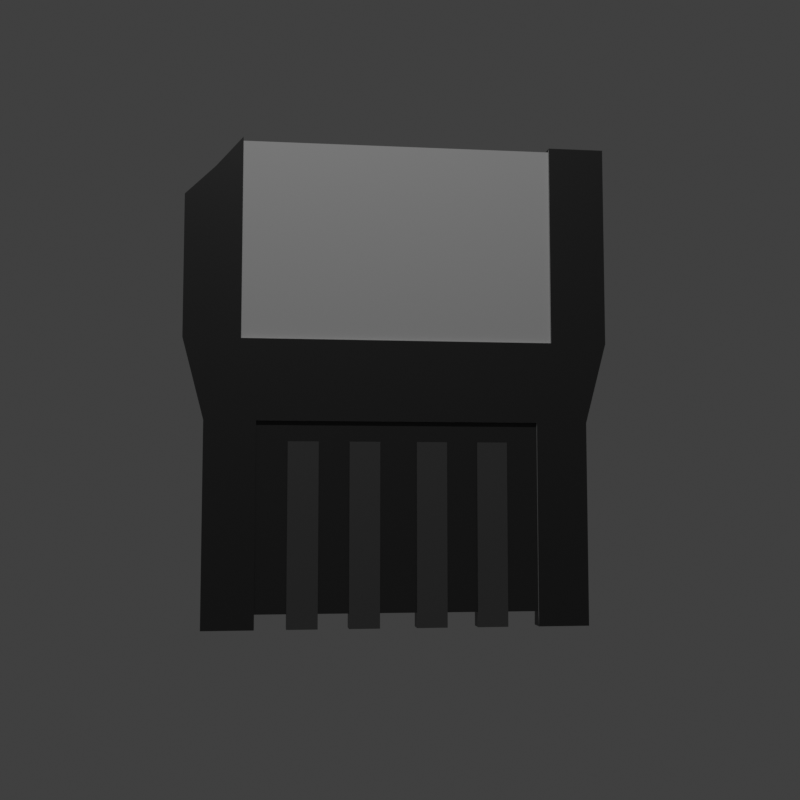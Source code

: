 # Source: key_card.blend  (saved by Blender 3.0.42; exported with 4.5.12 LTS)
import bpy
from mathutils import Matrix  # noqa: F401  (used for matrix-valued properties, if any)

bpy.ops.wm.read_factory_settings(use_empty=True)
scene = bpy.context.scene
scene.name = 'Scene'

# ---- collections
col_collection = bpy.data.collections.new('Collection'); scene.collection.children.link(col_collection)

# ---- materials (node trees are filled in below, after node groups)
mat_material = bpy.data.materials.new('Material')
mat_material.alpha_threshold = 0.0
mat_material.line_color = (0.0, 0.0, 0.0, 1.0)
mat_shell = bpy.data.materials.new('shell')
mat_shell.alpha_threshold = 0.0
mat_shell.line_color = (0.0, 0.0, 0.0, 1.0)
mat_contacts = bpy.data.materials.new('contacts')
mat_contacts.alpha_threshold = 0.0
mat_contacts.line_color = (0.0, 0.0, 0.0, 1.0)

# ---- material node trees
mat_material.use_nodes = True; mat_material.node_tree.nodes.clear()
_N = mat_material.node_tree.nodes; _L = mat_material.node_tree.links
n0 = _N.new('ShaderNodeOutputMaterial'); n0.name = 'Material Output'; n0.location = (300, 300)
n1 = _N.new('ShaderNodeBsdfPrincipled'); n1.name = 'Principled BSDF'; n1.location = (10, 300)
n1.distribution = 'GGX'
n1.subsurface_method = 'BURLEY'
n1.inputs[0].default_value = (0.42, 0.42, 0.42, 1.0)
n1.inputs[2].default_value = 0.4
n1.inputs[3].default_value = 1.45
n1.inputs[27].default_value = (0.0, 0.0, 0.0, 1.0)
n1.inputs[28].default_value = 1.0
_L.new(n1.outputs[0], n0.inputs[0])
n0.is_active_output = True
mat_shell.use_nodes = True; mat_shell.node_tree.nodes.clear()
_N = mat_shell.node_tree.nodes; _L = mat_shell.node_tree.links
n0 = _N.new('ShaderNodeOutputMaterial'); n0.name = 'Material Output'; n0.location = (300, 300)
n1 = _N.new('ShaderNodeBsdfPrincipled'); n1.name = 'Principled BSDF'; n1.location = (10, 300)
n1.distribution = 'GGX'
n1.subsurface_method = 'BURLEY'
n1.inputs[0].default_value = (0.01467, 0.01467, 0.01467, 1.0)
n1.inputs[2].default_value = 0.4
n1.inputs[3].default_value = 1.45
n1.inputs[27].default_value = (0.0, 0.0, 0.0, 1.0)
n1.inputs[28].default_value = 1.0
_L.new(n1.outputs[0], n0.inputs[0])
n0.is_active_output = True
mat_contacts.use_nodes = True; mat_contacts.node_tree.nodes.clear()
_N = mat_contacts.node_tree.nodes; _L = mat_contacts.node_tree.links
n0 = _N.new('ShaderNodeOutputMaterial'); n0.name = 'Material Output'; n0.location = (300, 300)
n1 = _N.new('ShaderNodeBsdfPrincipled'); n1.name = 'Principled BSDF'; n1.location = (10, 300)
n1.distribution = 'GGX'
n1.subsurface_method = 'BURLEY'
n1.inputs[0].default_value = (0.04696, 0.04696, 0.04696, 1.0)
n1.inputs[2].default_value = 0.4
n1.inputs[3].default_value = 1.45
n1.inputs[27].default_value = (0.0, 0.0, 0.0, 1.0)
n1.inputs[28].default_value = 1.0
_L.new(n1.outputs[0], n0.inputs[0])
n0.is_active_output = True

# ---- world
world_world = bpy.data.worlds.new('World'); scene.world = world_world
world_world.use_nodes = True; world_world.node_tree.nodes.clear()
_N = world_world.node_tree.nodes; _L = world_world.node_tree.links
n0 = _N.new('ShaderNodeOutputWorld'); n0.name = 'World Output'; n0.location = (300, 300)
n1 = _N.new('ShaderNodeBackground'); n1.name = 'Background'; n1.location = (10, 300)
n1.inputs[0].default_value = (0.05088, 0.05088, 0.05088, 1.0)
_L.new(n1.outputs[0], n0.inputs[0])
n0.is_active_output = True
world_world.color = (0.05088, 0.05088, 0.05088)
world_world.use_sun_shadow = False
world_world.sun_shadow_jitter_overblur = 0.0

# ---- cameras
cam_camera = bpy.data.cameras.new('Camera')
cam_camera.clip_end = 100.0
cam_camera.ortho_scale = 7.314

# ---- lights
light_light = bpy.data.lights.new('Light', 'POINT')
light_light.transmission_factor = 0.0
light_light.energy = 1000.0
light_light.shadow_soft_size = 0.1
light_light.shadow_maximum_resolution = 0.006
light_light.use_absolute_resolution = True

# ---- meshes
me_cube = bpy.data.meshes.new('Cube')
me_cube.from_pydata([(-0.63, -0.03, -0.8), (-0.6, -0.03, 0.7), (-0.63, 0.03, -0.8), (-0.6, 0.03, 0.7), (0.63, -0.03, -0.8), (0.7, -0.03, 0.8), (0.63, 0.03, -0.8), (0.7, 0.03, 0.8), (0.462, 0.03, -0.8), (-0.462, 0.03, -0.8), (-0.5133, 0.03, 0.8), (0.5133, 0.03, 0.8), (-0.462, -0.03, -0.8), (0.462, -0.03, -0.8), (0.5133, -0.03, 0.8), (-0.5133, -0.03, 0.8), (-0.63, -0.03, -0.1333), (-0.7, -0.03, 0.1333), (-0.7, 0.03, 0.1333), (-0.63, 0.03, -0.1333), (0.7, 0.03, 0.1333), (0.63, 0.03, -0.1333), (0.7, -0.03, 0.1333), (0.63, -0.03, -0.1333), (0.5133, -0.03, 0.1333), (0.462, -0.03, -0.1333), (-0.5133, -0.03, 0.1333), (-0.462, -0.03, -0.1333), (-0.5133, 0.03, 0.1333), (-0.462, 0.03, -0.1333), (0.5133, 0.03, 0.1333), (0.462, 0.03, -0.1333), (-0.7, -0.03, 0.6033), (-0.7, 0.03, 0.6033), (0.7, 0.03, 0.6033), (0.7, -0.03, 0.6033), (0.5133, -0.03, 0.6033), (-0.5133, -0.03, 0.6033), (-0.5133, 0.03, 0.6033), (0.5133, 0.03, 0.6033), (-0.5133, 0.01904, 0.79), (0.5133, 0.01904, 0.79), (0.5133, -0.01904, 0.79), (-0.5133, -0.01904, 0.79), (0.5133, -0.01904, 0.6033), (0.5133, -0.01904, 0.1333), (-0.5133, -0.01904, 0.6033), (-0.5133, -0.01904, 0.1333), (0.462, 0.0219, -0.7515), (-0.462, 0.0219, -0.7515), (-0.462, -0.0219, -0.7515), (0.462, -0.0219, -0.7515), (0.462, -0.0219, -0.1333), (-0.462, -0.0219, -0.1333), (-0.462, 0.0219, -0.1333), (0.462, 0.0219, -0.1333), (-0.36, -0.028, -0.8), (-0.36, -0.028, -0.2), (-0.36, 0.028, -0.8), (-0.36, 0.028, -0.2), (-0.26, -0.028, -0.8), (-0.26, -0.028, -0.2), (-0.26, 0.028, -0.8), (-0.26, 0.028, -0.2), (-0.16, -0.028, -0.8), (-0.16, -0.028, -0.2), (-0.16, 0.028, -0.8), (-0.16, 0.028, -0.2), (-0.06, -0.028, -0.8), (-0.06, -0.028, -0.2), (-0.06, 0.028, -0.8), (-0.06, 0.028, -0.2), (0.06, -0.028, -0.8), (0.06, -0.028, -0.2), (0.06, 0.028, -0.8), (0.06, 0.028, -0.2), (0.16, -0.028, -0.8), (0.16, -0.028, -0.2), (0.16, 0.028, -0.8), (0.16, 0.028, -0.2), (0.26, -0.028, -0.8), (0.26, -0.028, -0.2), (0.26, 0.028, -0.8), (0.26, 0.028, -0.2), (0.36, -0.028, -0.8), (0.36, -0.028, -0.2), (0.36, 0.028, -0.8), (0.36, 0.028, -0.2)], [], [(32, 1, 3, 33), (39, 11, 7, 34), (34, 7, 5, 35), (37, 15, 1, 32), (8, 6, 4, 13), (10, 3, 1, 15), (7, 11, 14, 5), (11, 10, 40, 41), (2, 9, 12, 0), (13, 25, 52, 51), (35, 5, 14, 36), (10, 15, 43, 40), (33, 3, 10, 38), (38, 10, 11, 39), (9, 29, 54, 49), (29, 28, 30, 31), (2, 19, 29, 9), (19, 18, 28, 29), (25, 27, 53, 52), (25, 24, 26, 27), (4, 23, 25, 13), (23, 22, 24, 25), (12, 27, 16, 0), (27, 26, 17, 16), (6, 21, 23, 4), (21, 20, 22, 23), (8, 31, 21, 6), (31, 30, 20, 21), (0, 16, 19, 2), (16, 17, 18, 19), (28, 38, 39, 30), (18, 33, 38, 28), (15, 37, 46, 43), (22, 35, 36, 24), (26, 37, 32, 17), (20, 34, 35, 22), (30, 39, 34, 20), (17, 32, 33, 18), (41, 40, 43, 42), (44, 42, 43, 46), (45, 44, 46, 47), (36, 14, 42, 44), (14, 11, 41, 42), (26, 24, 45, 47), (37, 26, 47, 46), (24, 36, 44, 45), (49, 48, 51, 50), (49, 54, 55, 48), (51, 52, 53, 50), (29, 31, 55, 54), (12, 9, 49, 50), (31, 8, 48, 55), (27, 12, 50, 53), (8, 13, 51, 48), (56, 57, 59, 58), (58, 59, 63, 62), (62, 63, 61, 60), (60, 61, 57, 56), (58, 62, 60, 56), (63, 59, 57, 61), (64, 65, 67, 66), (66, 67, 71, 70), (70, 71, 69, 68), (68, 69, 65, 64), (66, 70, 68, 64), (71, 67, 65, 69), (72, 73, 75, 74), (74, 75, 79, 78), (78, 79, 77, 76), (76, 77, 73, 72), (74, 78, 76, 72), (79, 75, 73, 77), (80, 81, 83, 82), (82, 83, 87, 86), (86, 87, 85, 84), (84, 85, 81, 80), (82, 86, 84, 80), (87, 83, 81, 85)])
me_cube.polygons.foreach_set('material_index', [1, 1, 1, 1, 1, 1, 1, 0, 1, 0, 1, 1, 1, 1, 0, 1, 1, 1, 0, 1, 1, 1, 1, 1, 1, 1, 1, 1, 1, 1, 1, 1, 0, 1, 1, 1, 1, 1, 0, 0, 0, 0, 1, 0, 0, 0, 1, 1, 1, 0, 1, 0, 0, 1, 2, 2, 2, 2, 2, 2, 2, 2, 2, 2, 2, 2, 2, 2, 2, 2, 2, 2, 2, 2, 2, 2, 2, 2])
_uv = me_cube.uv_layers.new(name='UVMap')
_uv.uv.foreach_set('vector', [0.6004, 0.0, 0.625, 0.0, 0.625, 0.25, 0.6004, 0.25, 0.6004, 0.4167, 0.625, 0.4167, 0.625, 0.5, 0.6004, 0.5, 0.6004, 0.5, 0.625, 0.5, 0.625, 0.75, 0.6004, 0.75, 0.6004, 0.9167, 0.625, 0.9167, 0.625, 1.0, 0.6004, 1.0, 0.2917, 0.5, 0.375, 0.5, 0.375, 0.75, 0.2917, 0.75, 0.7917, 0.5, 0.875, 0.5, 0.875, 0.75, 0.7917, 0.75, 0.625, 0.5, 0.7083, 0.5, 0.7083, 0.75, 0.625, 0.75, 0.625, 0.4167, 0.625, 0.3333, 0.625, 0.3333, 0.625, 0.4167, 0.125, 0.5, 0.2083, 0.5, 0.2083, 0.75, 0.125, 0.75, 0.375, 0.8333, 0.4583, 0.8333, 0.4583, 0.8333, 0.375, 0.8333, 0.6004, 0.75, 0.625, 0.75, 0.625, 0.8333, 0.6004, 0.8333, 0.7917, 0.5, 0.7917, 0.75, 0.7917, 0.75, 0.7917, 0.5, 0.6004, 0.25, 0.625, 0.25, 0.625, 0.3333, 0.6004, 0.3333, 0.6004, 0.3333, 0.625, 0.3333, 0.625, 0.4167, 0.6004, 0.4167, 0.375, 0.3333, 0.4583, 0.3333, 0.4583, 0.3333, 0.375, 0.3333, 0.4583, 0.3333, 0.5417, 0.3333, 0.5417, 0.4167, 0.4583, 0.4167, 0.375, 0.25, 0.4583, 0.25, 0.4583, 0.3333, 0.375, 0.3333, 0.4583, 0.25, 0.5417, 0.25, 0.5417, 0.3333, 0.4583, 0.3333, 0.4583, 0.8333, 0.4583, 0.9167, 0.4583, 0.9167, 0.4583, 0.8333, 0.4583, 0.8333, 0.5417, 0.8333, 0.5417, 0.9167, 0.4583, 0.9167, 0.375, 0.75, 0.4583, 0.75, 0.4583, 0.8333, 0.375, 0.8333, 0.4583, 0.75, 0.5417, 0.75, 0.5417, 0.8333, 0.4583, 0.8333, 0.375, 0.9167, 0.4583, 0.9167, 0.4583, 1.0, 0.375, 1.0, 0.4583, 0.9167, 0.5417, 0.9167, 0.5417, 1.0, 0.4583, 1.0, 0.375, 0.5, 0.4583, 0.5, 0.4583, 0.75, 0.375, 0.75, 0.4583, 0.5, 0.5417, 0.5, 0.5417, 0.75, 0.4583, 0.75, 0.375, 0.4167, 0.4583, 0.4167, 0.4583, 0.5, 0.375, 0.5, 0.4583, 0.4167, 0.5417, 0.4167, 0.5417, 0.5, 0.4583, 0.5, 0.375, 0.0, 0.4583, 0.0, 0.4583, 0.25, 0.375, 0.25, 0.4583, 0.0, 0.5417, 0.0, 0.5417, 0.25, 0.4583, 0.25, 0.5417, 0.3333, 0.6004, 0.3333, 0.6004, 0.4167, 0.5417, 0.4167, 0.5417, 0.25, 0.6004, 0.25, 0.6004, 0.3333, 0.5417, 0.3333, 0.625, 0.9167, 0.6004, 0.9167, 0.6004, 0.9167, 0.625, 0.9167, 0.5417, 0.75, 0.6004, 0.75, 0.6004, 0.8333, 0.5417, 0.8333, 0.5417, 0.9167, 0.6004, 0.9167, 0.6004, 1.0, 0.5417, 1.0, 0.5417, 0.5, 0.6004, 0.5, 0.6004, 0.75, 0.5417, 0.75, 0.5417, 0.4167, 0.6004, 0.4167, 0.6004, 0.5, 0.5417, 0.5, 0.5417, 0.0, 0.6004, 0.0, 0.6004, 0.25, 0.5417, 0.25, 0.7083, 0.5, 0.7917, 0.5, 0.7917, 0.75, 0.7083, 0.75, 0.6004, 0.8333, 0.625, 0.8333, 0.625, 0.9167, 0.6004, 0.9167, 0.5417, 0.8333, 0.6004, 0.8333, 0.6004, 0.9167, 0.5417, 0.9167, 0.6004, 0.8333, 0.625, 0.8333, 0.625, 0.8333, 0.6004, 0.8333, 0.7083, 0.75, 0.7083, 0.5, 0.7083, 0.5, 0.7083, 0.75, 0.5417, 0.9167, 0.5417, 0.8333, 0.5417, 0.8333, 0.5417, 0.9167, 0.6004, 0.9167, 0.5417, 0.9167, 0.5417, 0.9167, 0.6004, 0.9167, 0.5417, 0.8333, 0.6004, 0.8333, 0.6004, 0.8333, 0.5417, 0.8333, 0.2083, 0.5, 0.2917, 0.5, 0.2917, 0.75, 0.2083, 0.75, 0.375, 0.3333, 0.4583, 0.3333, 0.4583, 0.4167, 0.375, 0.4167, 0.375, 0.8333, 0.4583, 0.8333, 0.4583, 0.9167, 0.375, 0.9167, 0.4583, 0.3333, 0.4583, 0.4167, 0.4583, 0.4167, 0.4583, 0.3333, 0.2083, 0.75, 0.2083, 0.5, 0.2083, 0.5, 0.2083, 0.75, 0.4583, 0.4167, 0.375, 0.4167, 0.375, 0.4167, 0.4583, 0.4167, 0.4583, 0.9167, 0.375, 0.9167, 0.375, 0.9167, 0.4583, 0.9167, 0.2917, 0.5, 0.2917, 0.75, 0.2917, 0.75, 0.2917, 0.5, 0.375, 0.0, 0.625, 0.0, 0.625, 0.25, 0.375, 0.25, 0.375, 0.25, 0.625, 0.25, 0.625, 0.5, 0.375, 0.5, 0.375, 0.5, 0.625, 0.5, 0.625, 0.75, 0.375, 0.75, 0.375, 0.75, 0.625, 0.75, 0.625, 1.0, 0.375, 1.0, 0.125, 0.5, 0.375, 0.5, 0.375, 0.75, 0.125, 0.75, 0.625, 0.5, 0.875, 0.5, 0.875, 0.75, 0.625, 0.75, 0.375, 0.0, 0.625, 0.0, 0.625, 0.25, 0.375, 0.25, 0.375, 0.25, 0.625, 0.25, 0.625, 0.5, 0.375, 0.5, 0.375, 0.5, 0.625, 0.5, 0.625, 0.75, 0.375, 0.75, 0.375, 0.75, 0.625, 0.75, 0.625, 1.0, 0.375, 1.0, 0.125, 0.5, 0.375, 0.5, 0.375, 0.75, 0.125, 0.75, 0.625, 0.5, 0.875, 0.5, 0.875, 0.75, 0.625, 0.75, 0.375, 0.0, 0.625, 0.0, 0.625, 0.25, 0.375, 0.25, 0.375, 0.25, 0.625, 0.25, 0.625, 0.5, 0.375, 0.5, 0.375, 0.5, 0.625, 0.5, 0.625, 0.75, 0.375, 0.75, 0.375, 0.75, 0.625, 0.75, 0.625, 1.0, 0.375, 1.0, 0.125, 0.5, 0.375, 0.5, 0.375, 0.75, 0.125, 0.75, 0.625, 0.5, 0.875, 0.5, 0.875, 0.75, 0.625, 0.75, 0.375, 0.0, 0.625, 0.0, 0.625, 0.25, 0.375, 0.25, 0.375, 0.25, 0.625, 0.25, 0.625, 0.5, 0.375, 0.5, 0.375, 0.5, 0.625, 0.5, 0.625, 0.75, 0.375, 0.75, 0.375, 0.75, 0.625, 0.75, 0.625, 1.0, 0.375, 1.0, 0.125, 0.5, 0.375, 0.5, 0.375, 0.75, 0.125, 0.75, 0.625, 0.5, 0.875, 0.5, 0.875, 0.75, 0.625, 0.75])
me_cube.materials.append(mat_material)
me_cube.materials.append(mat_shell)
me_cube.materials.append(mat_contacts)
me_cube.use_remesh_fix_poles = True
me_cube.use_remesh_preserve_attributes = False
me_cube.update()

# ---- objects
ob_light = bpy.data.objects.new('Light', light_light)
ob_camera = bpy.data.objects.new('Camera', cam_camera)
ob_cube = bpy.data.objects.new('Cube', me_cube)

# ---- transforms, parenting, visibility, modifiers, constraints
ob_light.location = (-0.6062, -3.382, 5.904)
ob_light.rotation_euler = (0.6503, 0.05522, 1.866)
ob_light.lock_rotations_4d = False
ob_light.empty_display_type = 'ARROWS'
ob_light.color = (0.0, 0.0, 0.0, 0.0)
ob_light.lineart.crease_threshold = 0.0
ob_camera.location = (-0.4387, -3.625, -0.3831)
ob_camera.rotation_euler = (1.659, -0.0, -0.1226)
ob_camera.lock_rotations_4d = False
ob_camera.empty_display_type = 'ARROWS'
ob_camera.color = (0.0, 0.0, 0.0, 0.0)
ob_camera.display_type = 'WIRE'
ob_camera.lineart.crease_threshold = 0.0
ob_cube.location = (0.0, 0.0, 0.0)

# ---- collection membership
col_collection.objects.link(ob_light)
col_collection.objects.link(ob_camera)
col_collection.objects.link(ob_cube)

# ---- scene / render settings (as saved in the file)
scene.camera = ob_camera
scene.frame_start = 1; scene.frame_end = 250; scene.frame_set(1)
scene.render.engine = 'CYCLES'
scene.render.resolution_x = 64
scene.render.resolution_y = 64
scene.render.film_transparent = True
scene.cycles.use_denoising = False
scene.cycles.sampling_pattern = 'TABULATED_SOBOL'
scene.cycles.use_light_tree = False
scene.view_settings.view_transform = 'Standard'
bpy.context.view_layer.update()
